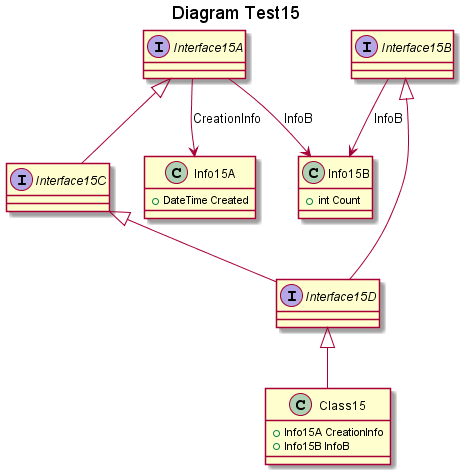

The diagram above was rendered by PlantUML. Its source (embedded in the PNG):
@startuml
title
 Diagram Test15
end title

class Info15A
{
    +DateTime Created
}
class Info15B
{
    +int Count
}
interface Interface15A
{
}
interface Interface15B
{
}
interface Interface15C
{
}
interface Interface15D
{
}
class Class15
{
    +Info15A CreationInfo
    +Info15B InfoB
}

Interface15A --> Info15A:CreationInfo
Interface15A --> Info15B:InfoB
Interface15B --> Info15B:InfoB
Interface15C -up-|> Interface15A
Interface15D -up-|> Interface15B
Interface15D -up-|> Interface15C
Class15 -up-|> Interface15D
@enduml